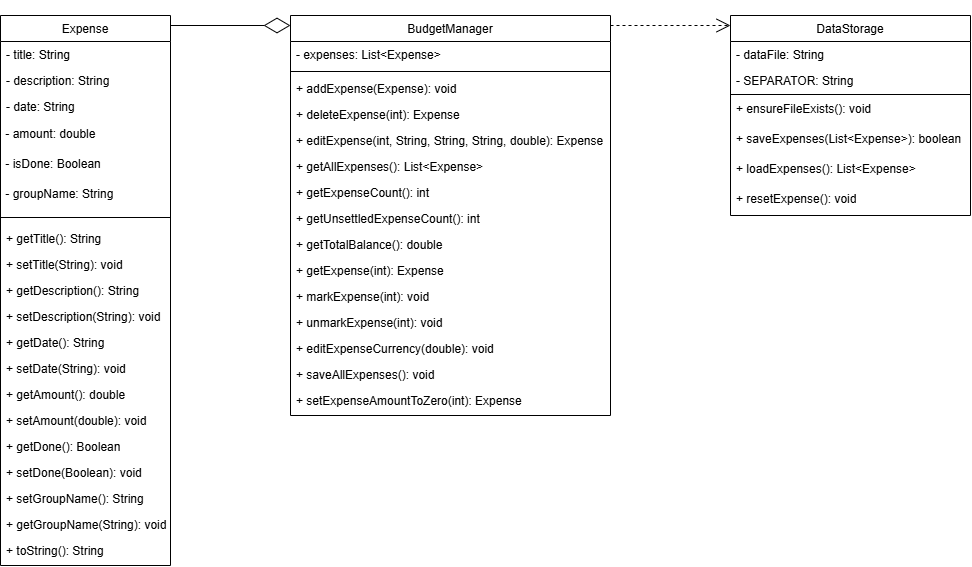

The diagram above was exported from draw.io. Its source (the exported page's mxGraphModel, read from the mxfile embedded in the PNG):
<mxGraphModel dx="1038" dy="515" grid="1" gridSize="10" guides="1" tooltips="1" connect="1" arrows="1" fold="1" page="1" pageScale="1" pageWidth="827" pageHeight="1169" math="0" shadow="0">
  <root>
    <mxCell id="WIyWlLk6GJQsqaUBKTNV-0" />
    <mxCell id="WIyWlLk6GJQsqaUBKTNV-1" parent="WIyWlLk6GJQsqaUBKTNV-0" />
    <mxCell id="AIp_lWl5M83-JN8Cmsrl-49" value="" style="group" vertex="1" connectable="0" parent="WIyWlLk6GJQsqaUBKTNV-1">
      <mxGeometry x="180" y="230" width="970" height="550" as="geometry" />
    </mxCell>
    <mxCell id="zkfFHV4jXpPFQw0GAbJ--0" value="Expense" style="swimlane;fontStyle=0;align=center;verticalAlign=top;childLayout=stackLayout;horizontal=1;startSize=26;horizontalStack=0;resizeParent=1;resizeLast=0;collapsible=1;marginBottom=0;rounded=0;shadow=0;strokeWidth=1;" parent="AIp_lWl5M83-JN8Cmsrl-49" vertex="1">
      <mxGeometry width="170" height="550" as="geometry">
        <mxRectangle x="230" y="140" width="160" height="26" as="alternateBounds" />
      </mxGeometry>
    </mxCell>
    <mxCell id="zkfFHV4jXpPFQw0GAbJ--1" value="- title: String" style="text;align=left;verticalAlign=top;spacingLeft=4;spacingRight=4;overflow=hidden;rotatable=0;points=[[0,0.5],[1,0.5]];portConstraint=eastwest;" parent="zkfFHV4jXpPFQw0GAbJ--0" vertex="1">
      <mxGeometry y="26" width="170" height="26" as="geometry" />
    </mxCell>
    <mxCell id="zkfFHV4jXpPFQw0GAbJ--2" value="- description: String" style="text;align=left;verticalAlign=top;spacingLeft=4;spacingRight=4;overflow=hidden;rotatable=0;points=[[0,0.5],[1,0.5]];portConstraint=eastwest;rounded=0;shadow=0;html=0;" parent="zkfFHV4jXpPFQw0GAbJ--0" vertex="1">
      <mxGeometry y="52" width="170" height="26" as="geometry" />
    </mxCell>
    <mxCell id="zkfFHV4jXpPFQw0GAbJ--3" value="- date: String" style="text;align=left;verticalAlign=top;spacingLeft=4;spacingRight=4;overflow=hidden;rotatable=0;points=[[0,0.5],[1,0.5]];portConstraint=eastwest;rounded=0;shadow=0;html=0;" parent="zkfFHV4jXpPFQw0GAbJ--0" vertex="1">
      <mxGeometry y="78" width="170" height="26" as="geometry" />
    </mxCell>
    <mxCell id="AIp_lWl5M83-JN8Cmsrl-0" value="&amp;nbsp;- amount: double" style="text;html=1;align=left;verticalAlign=middle;resizable=0;points=[];autosize=1;strokeColor=none;fillColor=none;" vertex="1" parent="zkfFHV4jXpPFQw0GAbJ--0">
      <mxGeometry y="104" width="170" height="30" as="geometry" />
    </mxCell>
    <mxCell id="AIp_lWl5M83-JN8Cmsrl-1" value="&amp;nbsp;- isDone: Boolean" style="text;html=1;align=left;verticalAlign=middle;resizable=0;points=[];autosize=1;strokeColor=none;fillColor=none;" vertex="1" parent="zkfFHV4jXpPFQw0GAbJ--0">
      <mxGeometry y="134" width="170" height="30" as="geometry" />
    </mxCell>
    <mxCell id="AIp_lWl5M83-JN8Cmsrl-2" value="&amp;nbsp;- groupName: String" style="text;html=1;align=left;verticalAlign=middle;resizable=0;points=[];autosize=1;strokeColor=none;fillColor=none;" vertex="1" parent="zkfFHV4jXpPFQw0GAbJ--0">
      <mxGeometry y="164" width="170" height="30" as="geometry" />
    </mxCell>
    <mxCell id="zkfFHV4jXpPFQw0GAbJ--4" value="" style="line;html=1;strokeWidth=1;align=left;verticalAlign=middle;spacingTop=-1;spacingLeft=3;spacingRight=3;rotatable=0;labelPosition=right;points=[];portConstraint=eastwest;" parent="zkfFHV4jXpPFQw0GAbJ--0" vertex="1">
      <mxGeometry y="194" width="170" height="16" as="geometry" />
    </mxCell>
    <mxCell id="zkfFHV4jXpPFQw0GAbJ--5" value="+ getTitle(): String" style="text;align=left;verticalAlign=top;spacingLeft=4;spacingRight=4;overflow=hidden;rotatable=0;points=[[0,0.5],[1,0.5]];portConstraint=eastwest;" parent="zkfFHV4jXpPFQw0GAbJ--0" vertex="1">
      <mxGeometry y="210" width="170" height="26" as="geometry" />
    </mxCell>
    <mxCell id="AIp_lWl5M83-JN8Cmsrl-3" value="+ setTitle(String): void" style="text;align=left;verticalAlign=top;spacingLeft=4;spacingRight=4;overflow=hidden;rotatable=0;points=[[0,0.5],[1,0.5]];portConstraint=eastwest;" vertex="1" parent="zkfFHV4jXpPFQw0GAbJ--0">
      <mxGeometry y="236" width="170" height="26" as="geometry" />
    </mxCell>
    <mxCell id="AIp_lWl5M83-JN8Cmsrl-9" value="+ getDescription(): String" style="text;align=left;verticalAlign=top;spacingLeft=4;spacingRight=4;overflow=hidden;rotatable=0;points=[[0,0.5],[1,0.5]];portConstraint=eastwest;" vertex="1" parent="zkfFHV4jXpPFQw0GAbJ--0">
      <mxGeometry y="262" width="170" height="26" as="geometry" />
    </mxCell>
    <mxCell id="AIp_lWl5M83-JN8Cmsrl-10" value="+ setDescription(String): void" style="text;align=left;verticalAlign=top;spacingLeft=4;spacingRight=4;overflow=hidden;rotatable=0;points=[[0,0.5],[1,0.5]];portConstraint=eastwest;" vertex="1" parent="zkfFHV4jXpPFQw0GAbJ--0">
      <mxGeometry y="288" width="170" height="26" as="geometry" />
    </mxCell>
    <mxCell id="AIp_lWl5M83-JN8Cmsrl-11" value="+ getDate(): String" style="text;align=left;verticalAlign=top;spacingLeft=4;spacingRight=4;overflow=hidden;rotatable=0;points=[[0,0.5],[1,0.5]];portConstraint=eastwest;" vertex="1" parent="zkfFHV4jXpPFQw0GAbJ--0">
      <mxGeometry y="314" width="170" height="26" as="geometry" />
    </mxCell>
    <mxCell id="AIp_lWl5M83-JN8Cmsrl-12" value="+ setDate(String): void" style="text;align=left;verticalAlign=top;spacingLeft=4;spacingRight=4;overflow=hidden;rotatable=0;points=[[0,0.5],[1,0.5]];portConstraint=eastwest;" vertex="1" parent="zkfFHV4jXpPFQw0GAbJ--0">
      <mxGeometry y="340" width="170" height="26" as="geometry" />
    </mxCell>
    <mxCell id="AIp_lWl5M83-JN8Cmsrl-13" value="+ getAmount(): double" style="text;align=left;verticalAlign=top;spacingLeft=4;spacingRight=4;overflow=hidden;rotatable=0;points=[[0,0.5],[1,0.5]];portConstraint=eastwest;" vertex="1" parent="zkfFHV4jXpPFQw0GAbJ--0">
      <mxGeometry y="366" width="170" height="26" as="geometry" />
    </mxCell>
    <mxCell id="AIp_lWl5M83-JN8Cmsrl-14" value="+ setAmount(double): void" style="text;align=left;verticalAlign=top;spacingLeft=4;spacingRight=4;overflow=hidden;rotatable=0;points=[[0,0.5],[1,0.5]];portConstraint=eastwest;" vertex="1" parent="zkfFHV4jXpPFQw0GAbJ--0">
      <mxGeometry y="392" width="170" height="26" as="geometry" />
    </mxCell>
    <mxCell id="AIp_lWl5M83-JN8Cmsrl-15" value="+ getDone(): Boolean" style="text;align=left;verticalAlign=top;spacingLeft=4;spacingRight=4;overflow=hidden;rotatable=0;points=[[0,0.5],[1,0.5]];portConstraint=eastwest;" vertex="1" parent="zkfFHV4jXpPFQw0GAbJ--0">
      <mxGeometry y="418" width="170" height="26" as="geometry" />
    </mxCell>
    <mxCell id="AIp_lWl5M83-JN8Cmsrl-16" value="+ setDone(Boolean): void" style="text;align=left;verticalAlign=top;spacingLeft=4;spacingRight=4;overflow=hidden;rotatable=0;points=[[0,0.5],[1,0.5]];portConstraint=eastwest;" vertex="1" parent="zkfFHV4jXpPFQw0GAbJ--0">
      <mxGeometry y="444" width="170" height="26" as="geometry" />
    </mxCell>
    <mxCell id="AIp_lWl5M83-JN8Cmsrl-17" value="+ setGroupName(): String" style="text;align=left;verticalAlign=top;spacingLeft=4;spacingRight=4;overflow=hidden;rotatable=0;points=[[0,0.5],[1,0.5]];portConstraint=eastwest;" vertex="1" parent="zkfFHV4jXpPFQw0GAbJ--0">
      <mxGeometry y="470" width="170" height="26" as="geometry" />
    </mxCell>
    <mxCell id="AIp_lWl5M83-JN8Cmsrl-18" value="+ getGroupName(String): void" style="text;align=left;verticalAlign=top;spacingLeft=4;spacingRight=4;overflow=hidden;rotatable=0;points=[[0,0.5],[1,0.5]];portConstraint=eastwest;" vertex="1" parent="zkfFHV4jXpPFQw0GAbJ--0">
      <mxGeometry y="496" width="170" height="26" as="geometry" />
    </mxCell>
    <mxCell id="AIp_lWl5M83-JN8Cmsrl-19" value="+ toString(): String" style="text;align=left;verticalAlign=top;spacingLeft=4;spacingRight=4;overflow=hidden;rotatable=0;points=[[0,0.5],[1,0.5]];portConstraint=eastwest;" vertex="1" parent="zkfFHV4jXpPFQw0GAbJ--0">
      <mxGeometry y="522" width="170" height="26" as="geometry" />
    </mxCell>
    <mxCell id="zkfFHV4jXpPFQw0GAbJ--17" value="BudgetManager" style="swimlane;fontStyle=0;align=center;verticalAlign=top;childLayout=stackLayout;horizontal=1;startSize=26;horizontalStack=0;resizeParent=1;resizeLast=0;collapsible=1;marginBottom=0;rounded=0;shadow=0;strokeWidth=1;" parent="AIp_lWl5M83-JN8Cmsrl-49" vertex="1">
      <mxGeometry x="290" width="320" height="400" as="geometry">
        <mxRectangle x="550" y="140" width="160" height="26" as="alternateBounds" />
      </mxGeometry>
    </mxCell>
    <mxCell id="zkfFHV4jXpPFQw0GAbJ--19" value="- expenses: List&lt;Expense&gt;" style="text;align=left;verticalAlign=top;spacingLeft=4;spacingRight=4;overflow=hidden;rotatable=0;points=[[0,0.5],[1,0.5]];portConstraint=eastwest;rounded=0;shadow=0;html=0;" parent="zkfFHV4jXpPFQw0GAbJ--17" vertex="1">
      <mxGeometry y="26" width="320" height="26" as="geometry" />
    </mxCell>
    <mxCell id="zkfFHV4jXpPFQw0GAbJ--23" value="" style="line;html=1;strokeWidth=1;align=left;verticalAlign=middle;spacingTop=-1;spacingLeft=3;spacingRight=3;rotatable=0;labelPosition=right;points=[];portConstraint=eastwest;" parent="zkfFHV4jXpPFQw0GAbJ--17" vertex="1">
      <mxGeometry y="52" width="320" height="8" as="geometry" />
    </mxCell>
    <mxCell id="zkfFHV4jXpPFQw0GAbJ--24" value="+ addExpense(Expense): void" style="text;align=left;verticalAlign=top;spacingLeft=4;spacingRight=4;overflow=hidden;rotatable=0;points=[[0,0.5],[1,0.5]];portConstraint=eastwest;" parent="zkfFHV4jXpPFQw0GAbJ--17" vertex="1">
      <mxGeometry y="60" width="320" height="26" as="geometry" />
    </mxCell>
    <mxCell id="zkfFHV4jXpPFQw0GAbJ--25" value="+ deleteExpense(int): Expense" style="text;align=left;verticalAlign=top;spacingLeft=4;spacingRight=4;overflow=hidden;rotatable=0;points=[[0,0.5],[1,0.5]];portConstraint=eastwest;" parent="zkfFHV4jXpPFQw0GAbJ--17" vertex="1">
      <mxGeometry y="86" width="320" height="26" as="geometry" />
    </mxCell>
    <mxCell id="AIp_lWl5M83-JN8Cmsrl-22" value="+ editExpense(int, String, String, String, double): Expense" style="text;align=left;verticalAlign=top;spacingLeft=4;spacingRight=4;overflow=hidden;rotatable=0;points=[[0,0.5],[1,0.5]];portConstraint=eastwest;" vertex="1" parent="zkfFHV4jXpPFQw0GAbJ--17">
      <mxGeometry y="112" width="320" height="26" as="geometry" />
    </mxCell>
    <mxCell id="AIp_lWl5M83-JN8Cmsrl-23" value="+ getAllExpenses(): List&lt;Expense&gt;" style="text;align=left;verticalAlign=top;spacingLeft=4;spacingRight=4;overflow=hidden;rotatable=0;points=[[0,0.5],[1,0.5]];portConstraint=eastwest;" vertex="1" parent="zkfFHV4jXpPFQw0GAbJ--17">
      <mxGeometry y="138" width="320" height="26" as="geometry" />
    </mxCell>
    <mxCell id="AIp_lWl5M83-JN8Cmsrl-24" value="+ getExpenseCount(): int" style="text;align=left;verticalAlign=top;spacingLeft=4;spacingRight=4;overflow=hidden;rotatable=0;points=[[0,0.5],[1,0.5]];portConstraint=eastwest;" vertex="1" parent="zkfFHV4jXpPFQw0GAbJ--17">
      <mxGeometry y="164" width="320" height="26" as="geometry" />
    </mxCell>
    <mxCell id="AIp_lWl5M83-JN8Cmsrl-25" value="+ getUnsettledExpenseCount(): int" style="text;align=left;verticalAlign=top;spacingLeft=4;spacingRight=4;overflow=hidden;rotatable=0;points=[[0,0.5],[1,0.5]];portConstraint=eastwest;" vertex="1" parent="zkfFHV4jXpPFQw0GAbJ--17">
      <mxGeometry y="190" width="320" height="26" as="geometry" />
    </mxCell>
    <mxCell id="AIp_lWl5M83-JN8Cmsrl-26" value="+ getTotalBalance(): double" style="text;align=left;verticalAlign=top;spacingLeft=4;spacingRight=4;overflow=hidden;rotatable=0;points=[[0,0.5],[1,0.5]];portConstraint=eastwest;" vertex="1" parent="zkfFHV4jXpPFQw0GAbJ--17">
      <mxGeometry y="216" width="320" height="26" as="geometry" />
    </mxCell>
    <mxCell id="AIp_lWl5M83-JN8Cmsrl-27" value="+ getExpense(int): Expense" style="text;align=left;verticalAlign=top;spacingLeft=4;spacingRight=4;overflow=hidden;rotatable=0;points=[[0,0.5],[1,0.5]];portConstraint=eastwest;" vertex="1" parent="zkfFHV4jXpPFQw0GAbJ--17">
      <mxGeometry y="242" width="320" height="26" as="geometry" />
    </mxCell>
    <mxCell id="AIp_lWl5M83-JN8Cmsrl-28" value="+ markExpense(int): void" style="text;align=left;verticalAlign=top;spacingLeft=4;spacingRight=4;overflow=hidden;rotatable=0;points=[[0,0.5],[1,0.5]];portConstraint=eastwest;" vertex="1" parent="zkfFHV4jXpPFQw0GAbJ--17">
      <mxGeometry y="268" width="320" height="26" as="geometry" />
    </mxCell>
    <mxCell id="AIp_lWl5M83-JN8Cmsrl-30" value="+ unmarkExpense(int): void" style="text;align=left;verticalAlign=top;spacingLeft=4;spacingRight=4;overflow=hidden;rotatable=0;points=[[0,0.5],[1,0.5]];portConstraint=eastwest;" vertex="1" parent="zkfFHV4jXpPFQw0GAbJ--17">
      <mxGeometry y="294" width="320" height="26" as="geometry" />
    </mxCell>
    <mxCell id="AIp_lWl5M83-JN8Cmsrl-31" value="+ editExpenseCurrency(double): void" style="text;align=left;verticalAlign=top;spacingLeft=4;spacingRight=4;overflow=hidden;rotatable=0;points=[[0,0.5],[1,0.5]];portConstraint=eastwest;" vertex="1" parent="zkfFHV4jXpPFQw0GAbJ--17">
      <mxGeometry y="320" width="320" height="26" as="geometry" />
    </mxCell>
    <mxCell id="AIp_lWl5M83-JN8Cmsrl-32" value="+ saveAllExpenses(): void" style="text;align=left;verticalAlign=top;spacingLeft=4;spacingRight=4;overflow=hidden;rotatable=0;points=[[0,0.5],[1,0.5]];portConstraint=eastwest;" vertex="1" parent="zkfFHV4jXpPFQw0GAbJ--17">
      <mxGeometry y="346" width="320" height="26" as="geometry" />
    </mxCell>
    <mxCell id="AIp_lWl5M83-JN8Cmsrl-33" value="+ setExpenseAmountToZero(int): Expense" style="text;align=left;verticalAlign=top;spacingLeft=4;spacingRight=4;overflow=hidden;rotatable=0;points=[[0,0.5],[1,0.5]];portConstraint=eastwest;" vertex="1" parent="zkfFHV4jXpPFQw0GAbJ--17">
      <mxGeometry y="372" width="320" height="26" as="geometry" />
    </mxCell>
    <mxCell id="AIp_lWl5M83-JN8Cmsrl-21" value="" style="endArrow=diamondThin;endFill=0;endSize=24;html=1;rounded=0;" edge="1" parent="AIp_lWl5M83-JN8Cmsrl-49">
      <mxGeometry width="160" relative="1" as="geometry">
        <mxPoint x="170" y="10" as="sourcePoint" />
        <mxPoint x="290" y="10" as="targetPoint" />
      </mxGeometry>
    </mxCell>
    <mxCell id="AIp_lWl5M83-JN8Cmsrl-38" value="&lt;span style=&quot;font-weight: normal;&quot;&gt;DataStorage&lt;/span&gt;" style="swimlane;fontStyle=1;align=center;verticalAlign=top;childLayout=stackLayout;horizontal=1;startSize=26;horizontalStack=0;resizeParent=1;resizeParentMax=0;resizeLast=0;collapsible=1;marginBottom=0;whiteSpace=wrap;html=1;" vertex="1" parent="AIp_lWl5M83-JN8Cmsrl-49">
      <mxGeometry x="730" width="240" height="200" as="geometry" />
    </mxCell>
    <mxCell id="AIp_lWl5M83-JN8Cmsrl-39" value="- dataFile: String" style="text;strokeColor=none;fillColor=none;align=left;verticalAlign=top;spacingLeft=4;spacingRight=4;overflow=hidden;rotatable=0;points=[[0,0.5],[1,0.5]];portConstraint=eastwest;whiteSpace=wrap;html=1;" vertex="1" parent="AIp_lWl5M83-JN8Cmsrl-38">
      <mxGeometry y="26" width="240" height="26" as="geometry" />
    </mxCell>
    <mxCell id="AIp_lWl5M83-JN8Cmsrl-42" value="- SEPARATOR: String" style="text;strokeColor=none;fillColor=none;align=left;verticalAlign=top;spacingLeft=4;spacingRight=4;overflow=hidden;rotatable=0;points=[[0,0.5],[1,0.5]];portConstraint=eastwest;whiteSpace=wrap;html=1;" vertex="1" parent="AIp_lWl5M83-JN8Cmsrl-38">
      <mxGeometry y="52" width="240" height="26" as="geometry" />
    </mxCell>
    <mxCell id="AIp_lWl5M83-JN8Cmsrl-40" value="" style="line;strokeWidth=1;fillColor=none;align=left;verticalAlign=middle;spacingTop=-1;spacingLeft=3;spacingRight=3;rotatable=0;labelPosition=right;points=[];portConstraint=eastwest;strokeColor=inherit;" vertex="1" parent="AIp_lWl5M83-JN8Cmsrl-38">
      <mxGeometry y="78" width="240" height="2" as="geometry" />
    </mxCell>
    <mxCell id="AIp_lWl5M83-JN8Cmsrl-41" value="+ ensureFileExists(): void" style="text;strokeColor=none;fillColor=none;align=left;verticalAlign=top;spacingLeft=4;spacingRight=4;overflow=hidden;rotatable=0;points=[[0,0.5],[1,0.5]];portConstraint=eastwest;whiteSpace=wrap;html=1;" vertex="1" parent="AIp_lWl5M83-JN8Cmsrl-38">
      <mxGeometry y="80" width="240" height="30" as="geometry" />
    </mxCell>
    <mxCell id="AIp_lWl5M83-JN8Cmsrl-43" value="+ saveExpenses(List&amp;lt;Expense&amp;gt;): boolean" style="text;strokeColor=none;fillColor=none;align=left;verticalAlign=top;spacingLeft=4;spacingRight=4;overflow=hidden;rotatable=0;points=[[0,0.5],[1,0.5]];portConstraint=eastwest;whiteSpace=wrap;html=1;" vertex="1" parent="AIp_lWl5M83-JN8Cmsrl-38">
      <mxGeometry y="110" width="240" height="90" as="geometry" />
    </mxCell>
    <mxCell id="AIp_lWl5M83-JN8Cmsrl-44" value="+ loadExpenses(): List&amp;lt;Expense&amp;gt;" style="text;strokeColor=none;fillColor=none;align=left;verticalAlign=top;spacingLeft=4;spacingRight=4;overflow=hidden;rotatable=0;points=[[0,0.5],[1,0.5]];portConstraint=eastwest;whiteSpace=wrap;html=1;" vertex="1" parent="AIp_lWl5M83-JN8Cmsrl-49">
      <mxGeometry x="730" y="140" width="240" height="60" as="geometry" />
    </mxCell>
    <mxCell id="AIp_lWl5M83-JN8Cmsrl-45" value="+ resetExpense(): void" style="text;strokeColor=none;fillColor=none;align=left;verticalAlign=top;spacingLeft=4;spacingRight=4;overflow=hidden;rotatable=0;points=[[0,0.5],[1,0.5]];portConstraint=eastwest;whiteSpace=wrap;html=1;" vertex="1" parent="AIp_lWl5M83-JN8Cmsrl-49">
      <mxGeometry x="730" y="170" width="240" height="30" as="geometry" />
    </mxCell>
    <mxCell id="AIp_lWl5M83-JN8Cmsrl-47" value="" style="endArrow=open;endSize=12;dashed=1;html=1;rounded=0;" edge="1" parent="AIp_lWl5M83-JN8Cmsrl-49">
      <mxGeometry y="-10" width="160" relative="1" as="geometry">
        <mxPoint x="610" y="10" as="sourcePoint" />
        <mxPoint x="730" y="10" as="targetPoint" />
        <mxPoint as="offset" />
      </mxGeometry>
    </mxCell>
  </root>
</mxGraphModel>